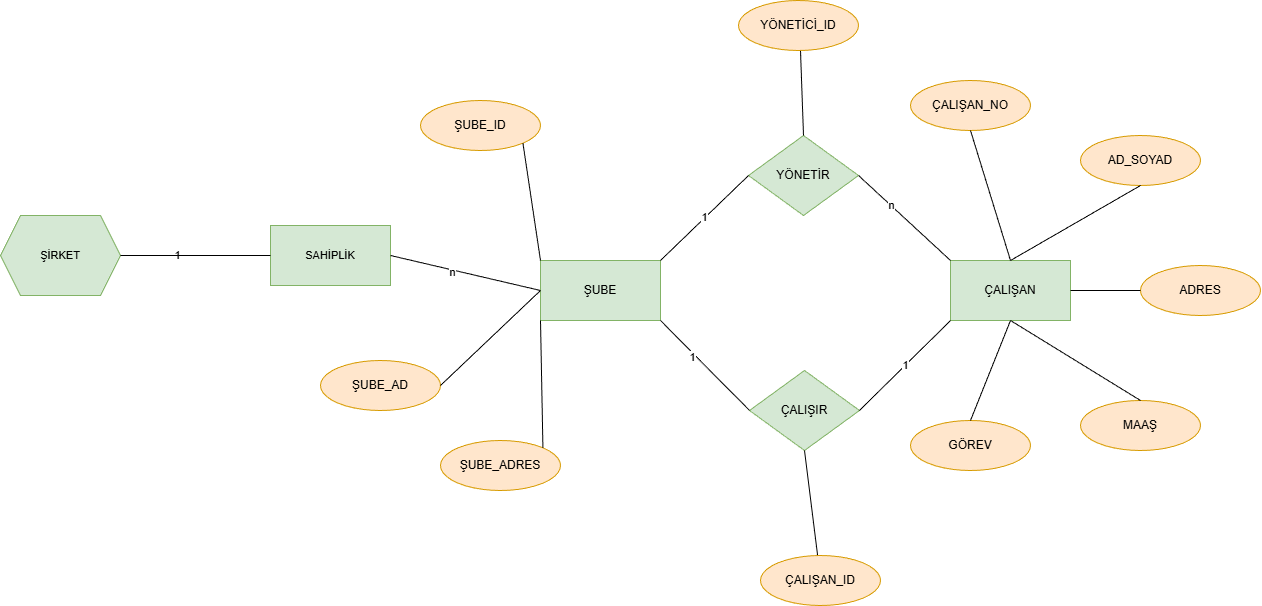

The diagram above was exported from draw.io. Its source (the exported page's mxGraphModel, read from the mxfile embedded in the PNG):
<mxGraphModel dx="2130" dy="825" grid="1" gridSize="10" guides="1" tooltips="1" connect="1" arrows="1" fold="1" page="1" pageScale="1" pageWidth="827" pageHeight="1169" math="0" shadow="0">
  <root>
    <mxCell id="0" />
    <mxCell id="1" parent="0" />
    <mxCell id="c5D2tuWh9jL-tQ-RG8lx-3" edge="1" parent="1" source="d7j36MmI77vx4OKHcruM-1" style="edgeStyle=orthogonalEdgeStyle;rounded=0;orthogonalLoop=1;jettySize=auto;html=1;exitX=1;exitY=1;exitDx=0;exitDy=0;">
      <mxGeometry relative="1" as="geometry">
        <mxPoint x="420" y="350" as="targetPoint" />
      </mxGeometry>
    </mxCell>
    <mxCell id="d7j36MmI77vx4OKHcruM-1" parent="1" style="rounded=0;whiteSpace=wrap;html=1;fillColor=#d5e8d4;strokeColor=#82b366;" value="ÇALIŞAN" vertex="1">
      <mxGeometry height="60" width="120" x="300" y="290" as="geometry" />
    </mxCell>
    <mxCell id="d7j36MmI77vx4OKHcruM-2" parent="1" style="rounded=0;whiteSpace=wrap;html=1;fillColor=#d5e8d4;strokeColor=#82b366;" value="ŞUBE" vertex="1">
      <mxGeometry height="60" width="120" x="-110" y="290" as="geometry" />
    </mxCell>
    <mxCell id="d7j36MmI77vx4OKHcruM-6" parent="1" style="ellipse;whiteSpace=wrap;html=1;fillColor=#ffe6cc;strokeColor=#d79b00;" value="ŞUBE_ID" vertex="1">
      <mxGeometry height="50" width="120" x="-230" y="130" as="geometry" />
    </mxCell>
    <mxCell id="d7j36MmI77vx4OKHcruM-8" parent="1" style="ellipse;whiteSpace=wrap;html=1;fillColor=#ffe6cc;strokeColor=#d79b00;" value="ŞUBE_AD" vertex="1">
      <mxGeometry height="50" width="120" x="-330" y="390" as="geometry" />
    </mxCell>
    <mxCell id="d7j36MmI77vx4OKHcruM-10" parent="1" style="ellipse;whiteSpace=wrap;html=1;fillColor=#ffe6cc;strokeColor=#d79b00;" value="ŞUBE_ADRES" vertex="1">
      <mxGeometry height="50" width="120" x="-210" y="470" as="geometry" />
    </mxCell>
    <mxCell id="d7j36MmI77vx4OKHcruM-13" parent="1" style="ellipse;whiteSpace=wrap;html=1;fillColor=#ffe6cc;strokeColor=#d79b00;" value="MAAŞ" vertex="1">
      <mxGeometry height="50" width="120" x="430" y="430" as="geometry" />
    </mxCell>
    <mxCell id="d7j36MmI77vx4OKHcruM-15" parent="1" style="ellipse;whiteSpace=wrap;html=1;fillColor=#ffe6cc;strokeColor=#d79b00;" value="ÇALIŞAN_NO" vertex="1">
      <mxGeometry height="50" width="120" x="260" y="110" as="geometry" />
    </mxCell>
    <mxCell id="d7j36MmI77vx4OKHcruM-19" parent="1" style="ellipse;whiteSpace=wrap;html=1;fillColor=#ffe6cc;strokeColor=#d79b00;" value="ADRES" vertex="1">
      <mxGeometry height="50" width="120" x="490" y="295" as="geometry" />
    </mxCell>
    <mxCell id="d7j36MmI77vx4OKHcruM-21" parent="1" style="ellipse;whiteSpace=wrap;html=1;fillColor=#ffe6cc;strokeColor=#d79b00;" value="AD_SOYAD" vertex="1">
      <mxGeometry height="50" width="120" x="430" y="165" as="geometry" />
    </mxCell>
    <mxCell id="5Pg3bv7GBce0jEBHFv7Y-1" edge="1" parent="1" style="endArrow=none;html=1;rounded=0;entryX=1;entryY=1;entryDx=0;entryDy=0;" target="d7j36MmI77vx4OKHcruM-6" value="">
      <mxGeometry height="50" relative="1" width="50" as="geometry">
        <mxPoint x="-110" y="290" as="sourcePoint" />
        <mxPoint x="-60" y="240" as="targetPoint" />
      </mxGeometry>
    </mxCell>
    <mxCell id="5Pg3bv7GBce0jEBHFv7Y-3" edge="1" parent="1" source="d7j36MmI77vx4OKHcruM-8" style="endArrow=none;html=1;rounded=0;exitX=1;exitY=0.5;exitDx=0;exitDy=0;" value="">
      <mxGeometry height="50" relative="1" width="50" as="geometry">
        <mxPoint x="-200" y="425" as="sourcePoint" />
        <mxPoint x="-110" y="320" as="targetPoint" />
      </mxGeometry>
    </mxCell>
    <mxCell id="5Pg3bv7GBce0jEBHFv7Y-4" edge="1" parent="1" source="d7j36MmI77vx4OKHcruM-10" style="endArrow=none;html=1;rounded=0;exitX=1;exitY=0;exitDx=0;exitDy=0;" value="">
      <mxGeometry height="50" relative="1" width="50" as="geometry">
        <mxPoint x="-160" y="400" as="sourcePoint" />
        <mxPoint x="-110" y="350" as="targetPoint" />
      </mxGeometry>
    </mxCell>
    <mxCell id="5Pg3bv7GBce0jEBHFv7Y-6" edge="1" parent="1" style="endArrow=none;html=1;rounded=0;entryX=0.5;entryY=1;entryDx=0;entryDy=0;" target="d7j36MmI77vx4OKHcruM-15" value="">
      <mxGeometry height="50" relative="1" width="50" as="geometry">
        <mxPoint x="360" y="290" as="sourcePoint" />
        <mxPoint x="410" y="240" as="targetPoint" />
      </mxGeometry>
    </mxCell>
    <mxCell id="5Pg3bv7GBce0jEBHFv7Y-7" edge="1" parent="1" source="d7j36MmI77vx4OKHcruM-13" style="endArrow=none;html=1;rounded=0;exitX=0.5;exitY=0;exitDx=0;exitDy=0;" value="">
      <mxGeometry height="50" relative="1" width="50" as="geometry">
        <mxPoint x="310" y="400" as="sourcePoint" />
        <mxPoint x="360" y="350" as="targetPoint" />
      </mxGeometry>
    </mxCell>
    <mxCell id="5Pg3bv7GBce0jEBHFv7Y-8" edge="1" parent="1" style="endArrow=none;html=1;rounded=0;entryX=0.5;entryY=1;entryDx=0;entryDy=0;" target="d7j36MmI77vx4OKHcruM-21" value="">
      <mxGeometry height="50" relative="1" width="50" as="geometry">
        <mxPoint x="360" y="290" as="sourcePoint" />
        <mxPoint x="470" y="270" as="targetPoint" />
      </mxGeometry>
    </mxCell>
    <mxCell id="5Pg3bv7GBce0jEBHFv7Y-9" edge="1" parent="1" source="d7j36MmI77vx4OKHcruM-19" style="endArrow=none;html=1;rounded=0;exitX=0;exitY=0.5;exitDx=0;exitDy=0;" value="">
      <mxGeometry height="50" relative="1" width="50" as="geometry">
        <mxPoint x="533.7835931288073" y="277.3223304703365" as="sourcePoint" />
        <mxPoint x="420" y="320" as="targetPoint" />
      </mxGeometry>
    </mxCell>
    <mxCell id="c5D2tuWh9jL-tQ-RG8lx-1" parent="1" style="ellipse;whiteSpace=wrap;html=1;fillColor=#ffe6cc;strokeColor=#d79b00;" value="GÖREV" vertex="1">
      <mxGeometry height="50" width="120" x="260" y="450" as="geometry" />
    </mxCell>
    <mxCell id="c5D2tuWh9jL-tQ-RG8lx-2" edge="1" parent="1" source="c5D2tuWh9jL-tQ-RG8lx-1" style="endArrow=none;html=1;rounded=0;exitX=0.5;exitY=0;exitDx=0;exitDy=0;" value="">
      <mxGeometry height="50" relative="1" width="50" as="geometry">
        <mxPoint x="310" y="400" as="sourcePoint" />
        <mxPoint x="360" y="350" as="targetPoint" />
      </mxGeometry>
    </mxCell>
    <mxCell id="c5D2tuWh9jL-tQ-RG8lx-4" parent="1" style="rhombus;whiteSpace=wrap;html=1;fillColor=#d5e8d4;strokeColor=#82b366;" value="YÖNETİR" vertex="1">
      <mxGeometry height="80" width="110" x="98" y="165" as="geometry" />
    </mxCell>
    <mxCell id="c5D2tuWh9jL-tQ-RG8lx-5" edge="1" parent="1" source="d7j36MmI77vx4OKHcruM-2" style="endArrow=none;html=1;rounded=0;exitX=1;exitY=0;exitDx=0;exitDy=0;entryX=0;entryY=0.5;entryDx=0;entryDy=0;" target="c5D2tuWh9jL-tQ-RG8lx-4" value="1">
      <mxGeometry height="50" relative="1" width="50" as="geometry">
        <mxPoint x="9" y="205" as="sourcePoint" />
        <mxPoint x="179" y="185" as="targetPoint" />
      </mxGeometry>
    </mxCell>
    <mxCell id="c5D2tuWh9jL-tQ-RG8lx-6" edge="1" parent="1" source="d7j36MmI77vx4OKHcruM-1" style="endArrow=none;html=1;rounded=0;exitX=0;exitY=0;exitDx=0;exitDy=0;entryX=1;entryY=0.5;entryDx=0;entryDy=0;" target="c5D2tuWh9jL-tQ-RG8lx-4" value="">
      <mxGeometry height="50" relative="1" width="50" as="geometry">
        <mxPoint x="299" y="205" as="sourcePoint" />
        <mxPoint x="179" y="185" as="targetPoint" />
      </mxGeometry>
    </mxCell>
    <mxCell id="c5D2tuWh9jL-tQ-RG8lx-10" connectable="0" parent="c5D2tuWh9jL-tQ-RG8lx-6" style="edgeLabel;html=1;align=center;verticalAlign=middle;resizable=0;points=[];" value="n" vertex="1">
      <mxGeometry relative="1" x="0.2924" as="geometry">
        <mxPoint as="offset" />
      </mxGeometry>
    </mxCell>
    <mxCell id="c5D2tuWh9jL-tQ-RG8lx-7" parent="1" style="rhombus;whiteSpace=wrap;html=1;fillColor=#d5e8d4;strokeColor=#82b366;" value="ÇALIŞIR" vertex="1">
      <mxGeometry height="80" width="110" x="99" y="400" as="geometry" />
    </mxCell>
    <mxCell id="c5D2tuWh9jL-tQ-RG8lx-8" edge="1" parent="1" source="d7j36MmI77vx4OKHcruM-2" style="endArrow=none;html=1;rounded=0;exitX=1;exitY=1;exitDx=0;exitDy=0;entryX=0;entryY=0.5;entryDx=0;entryDy=0;" target="c5D2tuWh9jL-tQ-RG8lx-7" value="">
      <mxGeometry height="50" relative="1" width="50" as="geometry">
        <mxPoint x="10" y="440" as="sourcePoint" />
        <mxPoint x="180" y="420" as="targetPoint" />
      </mxGeometry>
    </mxCell>
    <mxCell id="c5D2tuWh9jL-tQ-RG8lx-11" connectable="0" parent="c5D2tuWh9jL-tQ-RG8lx-8" style="edgeLabel;html=1;align=center;verticalAlign=middle;resizable=0;points=[];" value="1" vertex="1">
      <mxGeometry relative="1" x="-0.2445" y="-3" as="geometry">
        <mxPoint as="offset" />
      </mxGeometry>
    </mxCell>
    <mxCell id="c5D2tuWh9jL-tQ-RG8lx-9" edge="1" parent="1" source="d7j36MmI77vx4OKHcruM-1" style="endArrow=none;html=1;rounded=0;exitX=0;exitY=1;exitDx=0;exitDy=0;entryX=1;entryY=0.5;entryDx=0;entryDy=0;" target="c5D2tuWh9jL-tQ-RG8lx-7" value="1">
      <mxGeometry height="50" relative="1" width="50" as="geometry">
        <mxPoint x="300" y="440" as="sourcePoint" />
        <mxPoint x="180" y="420" as="targetPoint" />
      </mxGeometry>
    </mxCell>
    <mxCell id="c5D2tuWh9jL-tQ-RG8lx-16" parent="1" style="shape=hexagon;perimeter=hexagonPerimeter2;whiteSpace=wrap;html=1;fixedSize=1;fontFamily=Helvetica;fontSize=11;labelBackgroundColor=none;fillColor=#d5e8d4;strokeColor=#82b366;" value="ŞİRKET" vertex="1">
      <mxGeometry height="80" width="120" x="-650" y="245" as="geometry" />
    </mxCell>
    <mxCell id="c5D2tuWh9jL-tQ-RG8lx-18" parent="1" style="rounded=0;whiteSpace=wrap;html=1;fontFamily=Helvetica;fontSize=11;labelBackgroundColor=none;fillColor=#d5e8d4;strokeColor=#82b366;" value="&lt;span style=&quot;&quot;&gt;SAHİPLİK&lt;/span&gt;" vertex="1">
      <mxGeometry height="60" width="120" x="-380" y="255" as="geometry" />
    </mxCell>
    <mxCell id="c5D2tuWh9jL-tQ-RG8lx-19" edge="1" parent="1" source="c5D2tuWh9jL-tQ-RG8lx-16" style="endArrow=none;html=1;rounded=0;strokeColor=default;align=center;verticalAlign=middle;fontFamily=Helvetica;fontSize=11;fontColor=default;labelBackgroundColor=none;edgeStyle=orthogonalEdgeStyle;entryX=0;entryY=0.5;entryDx=0;entryDy=0;" target="c5D2tuWh9jL-tQ-RG8lx-18" value="">
      <mxGeometry height="50" relative="1" width="50" as="geometry">
        <mxPoint x="-530" y="335" as="sourcePoint" />
        <mxPoint x="-459.28932188134524" y="285" as="targetPoint" />
      </mxGeometry>
    </mxCell>
    <mxCell id="c5D2tuWh9jL-tQ-RG8lx-21" connectable="0" parent="c5D2tuWh9jL-tQ-RG8lx-19" style="edgeLabel;html=1;align=center;verticalAlign=middle;resizable=0;points=[];fontFamily=Helvetica;fontSize=11;fontColor=default;labelBackgroundColor=none;" value="1" vertex="1">
      <mxGeometry relative="1" x="-0.2547" y="1" as="geometry">
        <mxPoint as="offset" />
      </mxGeometry>
    </mxCell>
    <mxCell id="c5D2tuWh9jL-tQ-RG8lx-20" edge="1" parent="1" source="c5D2tuWh9jL-tQ-RG8lx-18" style="endArrow=none;html=1;rounded=0;strokeColor=default;align=center;verticalAlign=middle;fontFamily=Helvetica;fontSize=11;fontColor=default;labelBackgroundColor=default;exitX=1;exitY=0.5;exitDx=0;exitDy=0;entryX=0;entryY=0.5;entryDx=0;entryDy=0;" target="d7j36MmI77vx4OKHcruM-2" value="">
      <mxGeometry height="50" relative="1" width="50" as="geometry">
        <mxPoint x="-280" y="330" as="sourcePoint" />
        <mxPoint x="-230" y="280" as="targetPoint" />
      </mxGeometry>
    </mxCell>
    <mxCell id="c5D2tuWh9jL-tQ-RG8lx-22" connectable="0" parent="c5D2tuWh9jL-tQ-RG8lx-20" style="edgeLabel;html=1;align=center;verticalAlign=middle;resizable=0;points=[];fontFamily=Helvetica;fontSize=11;fontColor=default;labelBackgroundColor=default;" value="n" vertex="1">
      <mxGeometry relative="1" x="-0.1707" y="-2" as="geometry">
        <mxPoint as="offset" />
      </mxGeometry>
    </mxCell>
    <mxCell id="c5D2tuWh9jL-tQ-RG8lx-25" edge="1" parent="1" source="c5D2tuWh9jL-tQ-RG8lx-4" style="endArrow=none;html=1;rounded=0;strokeColor=default;align=center;verticalAlign=middle;fontFamily=Helvetica;fontSize=11;fontColor=default;labelBackgroundColor=default;exitX=0.5;exitY=0;exitDx=0;exitDy=0;" value="">
      <mxGeometry height="50" relative="1" width="50" as="geometry">
        <mxPoint x="150" y="165" as="sourcePoint" />
        <mxPoint x="150" y="80" as="targetPoint" />
      </mxGeometry>
    </mxCell>
    <mxCell id="c5D2tuWh9jL-tQ-RG8lx-28" parent="1" style="ellipse;whiteSpace=wrap;html=1;fillColor=#ffe6cc;strokeColor=#d79b00;" value="YÖNETİCİ_ID" vertex="1">
      <mxGeometry height="50" width="120" x="88" y="30" as="geometry" />
    </mxCell>
    <mxCell id="c5D2tuWh9jL-tQ-RG8lx-29" edge="1" parent="1" source="c5D2tuWh9jL-tQ-RG8lx-30" style="endArrow=none;html=1;rounded=0;strokeColor=default;align=center;verticalAlign=middle;fontFamily=Helvetica;fontSize=11;fontColor=default;labelBackgroundColor=default;entryX=0.5;entryY=1;entryDx=0;entryDy=0;" target="c5D2tuWh9jL-tQ-RG8lx-7" value="">
      <mxGeometry height="50" relative="1" width="50" as="geometry">
        <mxPoint x="100" y="530" as="sourcePoint" />
        <mxPoint x="150" y="480" as="targetPoint" />
      </mxGeometry>
    </mxCell>
    <mxCell id="c5D2tuWh9jL-tQ-RG8lx-30" parent="1" style="ellipse;whiteSpace=wrap;html=1;fillColor=#ffe6cc;strokeColor=#d79b00;" value="ÇALIŞAN_ID" vertex="1">
      <mxGeometry height="50" width="120" x="110" y="585" as="geometry" />
    </mxCell>
  </root>
</mxGraphModel>